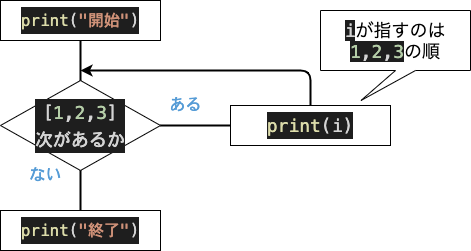

The diagram above was exported from draw.io. Its source (the exported page's mxGraphModel, read from the mxfile embedded in the PNG):
<mxGraphModel dx="1004" dy="815" grid="1" gridSize="10" guides="1" tooltips="1" connect="1" arrows="1" fold="1" page="1" pageScale="1" pageWidth="827" pageHeight="1169" math="0" shadow="0">
  <root>
    <mxCell id="0" />
    <mxCell id="1" parent="0" />
    <mxCell id="2" value="&lt;div style=&quot;color: rgb(212 , 212 , 212) ; background-color: rgb(30 , 30 , 30) ; font-family: &amp;#34;menlo&amp;#34; , &amp;#34;monaco&amp;#34; , &amp;#34;courier new&amp;#34; , monospace ; font-size: 16px ; line-height: 27px&quot;&gt;&lt;span style=&quot;color: #dcdcaa&quot;&gt;print&lt;/span&gt;(&lt;span style=&quot;color: #ce9178&quot;&gt;&quot;開始&quot;&lt;/span&gt;)&lt;/div&gt;" style="rounded=0;whiteSpace=wrap;html=1;" parent="1" vertex="1">
      <mxGeometry x="210" y="50" width="160" height="40" as="geometry" />
    </mxCell>
    <mxCell id="3" value="&lt;div style=&quot;color: rgb(212 , 212 , 212) ; background-color: rgb(30 , 30 , 30) ; font-family: &amp;#34;menlo&amp;#34; , &amp;#34;monaco&amp;#34; , &amp;#34;courier new&amp;#34; , monospace ; font-size: 16px ; line-height: 27px&quot;&gt;&lt;div style=&quot;font-family: &amp;#34;menlo&amp;#34; , &amp;#34;monaco&amp;#34; , &amp;#34;courier new&amp;#34; , monospace ; font-size: 18px ; line-height: 27px&quot;&gt;[&lt;span style=&quot;color: #b5cea8&quot;&gt;1&lt;/span&gt;,&lt;span style=&quot;color: #b5cea8&quot;&gt;2&lt;/span&gt;,&lt;span style=&quot;color: #b5cea8&quot;&gt;3&lt;/span&gt;]&lt;/div&gt;&lt;div style=&quot;font-family: &amp;#34;menlo&amp;#34; , &amp;#34;monaco&amp;#34; , &amp;#34;courier new&amp;#34; , monospace ; font-size: 18px ; line-height: 27px&quot;&gt;次があるか&lt;/div&gt;&lt;/div&gt;" style="rhombus;whiteSpace=wrap;html=1;" parent="1" vertex="1">
      <mxGeometry x="210" y="130" width="160" height="90" as="geometry" />
    </mxCell>
    <mxCell id="6" value="" style="endArrow=none;html=1;entryX=0.5;entryY=1;entryDx=0;entryDy=0;exitX=0.5;exitY=0;exitDx=0;exitDy=0;strokeWidth=2;" parent="1" source="3" target="2" edge="1">
      <mxGeometry width="50" height="50" relative="1" as="geometry">
        <mxPoint x="440" y="290" as="sourcePoint" />
        <mxPoint x="490" y="240" as="targetPoint" />
      </mxGeometry>
    </mxCell>
    <mxCell id="7" value="" style="endArrow=none;html=1;strokeWidth=2;exitX=0;exitY=0.5;exitDx=0;exitDy=0;entryX=1;entryY=0.5;entryDx=0;entryDy=0;" parent="1" source="23" edge="1" target="3">
      <mxGeometry width="50" height="50" relative="1" as="geometry">
        <mxPoint x="290" y="250" as="sourcePoint" />
        <mxPoint x="290" y="220" as="targetPoint" />
      </mxGeometry>
    </mxCell>
    <mxCell id="10" value="&lt;div style=&quot;color: rgb(212 , 212 , 212) ; font-family: &amp;#34;menlo&amp;#34; , &amp;#34;monaco&amp;#34; , &amp;#34;courier new&amp;#34; , monospace ; line-height: 27px&quot;&gt;&lt;span style=&quot;color: rgb(86 , 156 , 214)&quot;&gt;&lt;font style=&quot;font-size: 16px&quot;&gt;ある&lt;/font&gt;&lt;/span&gt;&lt;/div&gt;" style="text;html=1;resizable=0;autosize=1;align=center;verticalAlign=middle;points=[];fillColor=none;strokeColor=none;rounded=0;" parent="1" vertex="1">
      <mxGeometry x="370" y="140" width="50" height="30" as="geometry" />
    </mxCell>
    <mxCell id="11" value="&lt;div style=&quot;color: rgb(212 , 212 , 212) ; font-family: &amp;#34;menlo&amp;#34; , &amp;#34;monaco&amp;#34; , &amp;#34;courier new&amp;#34; , monospace ; line-height: 27px&quot;&gt;&lt;span style=&quot;color: rgb(86 , 156 , 214)&quot;&gt;&lt;font style=&quot;font-size: 16px&quot;&gt;ない&lt;/font&gt;&lt;/span&gt;&lt;/div&gt;" style="text;html=1;resizable=0;autosize=1;align=center;verticalAlign=middle;points=[];fillColor=none;strokeColor=none;rounded=0;" parent="1" vertex="1">
      <mxGeometry x="230" y="210" width="50" height="30" as="geometry" />
    </mxCell>
    <mxCell id="12" value="&lt;div style=&quot;color: rgb(212 , 212 , 212) ; background-color: rgb(30 , 30 , 30) ; font-family: &amp;#34;menlo&amp;#34; , &amp;#34;monaco&amp;#34; , &amp;#34;courier new&amp;#34; , monospace ; font-size: 16px ; line-height: 27px&quot;&gt;&lt;span style=&quot;color: #dcdcaa&quot;&gt;print&lt;/span&gt;(&lt;span style=&quot;color: #ce9178&quot;&gt;&quot;終了&quot;&lt;/span&gt;)&lt;/div&gt;" style="rounded=0;whiteSpace=wrap;html=1;" parent="1" vertex="1">
      <mxGeometry x="210" y="260" width="160" height="40" as="geometry" />
    </mxCell>
    <mxCell id="18" value="" style="endArrow=none;html=1;entryX=0.5;entryY=0;entryDx=0;entryDy=0;strokeWidth=2;startArrow=classic;startFill=1;" parent="1" target="23" edge="1">
      <mxGeometry width="50" height="50" relative="1" as="geometry">
        <mxPoint x="290" y="120" as="sourcePoint" />
        <mxPoint x="290" y="290" as="targetPoint" />
        <Array as="points">
          <mxPoint x="520" y="120" />
        </Array>
      </mxGeometry>
    </mxCell>
    <mxCell id="21" value="" style="endArrow=none;html=1;strokeWidth=2;exitX=0.5;exitY=1;exitDx=0;exitDy=0;entryX=0.5;entryY=0;entryDx=0;entryDy=0;" parent="1" source="3" target="12" edge="1">
      <mxGeometry width="50" height="50" relative="1" as="geometry">
        <mxPoint x="370" y="176" as="sourcePoint" />
        <mxPoint x="460" y="310" as="targetPoint" />
        <Array as="points" />
      </mxGeometry>
    </mxCell>
    <mxCell id="22" value="&lt;font style=&quot;font-size: 18px&quot;&gt;&lt;font color=&quot;#d4d4d4&quot; face=&quot;menlo, monaco, courier new, monospace&quot;&gt;&lt;span style=&quot;background-color: rgb(30 , 30 , 30)&quot;&gt;i&lt;/span&gt;&lt;/font&gt;が指すのは&lt;span style=&quot;background-color: rgb(42 , 42 , 42)&quot;&gt;&lt;br&gt;&lt;/span&gt;&lt;span style=&quot;font-family: &amp;#34;menlo&amp;#34; , &amp;#34;monaco&amp;#34; , &amp;#34;courier new&amp;#34; , monospace ; background-color: rgb(30 , 30 , 30) ; color: rgb(181 , 206 , 168)&quot;&gt;1&lt;/span&gt;&lt;span style=&quot;color: rgb(212 , 212 , 212) ; font-family: &amp;#34;menlo&amp;#34; , &amp;#34;monaco&amp;#34; , &amp;#34;courier new&amp;#34; , monospace ; background-color: rgb(30 , 30 , 30)&quot;&gt;,&lt;/span&gt;&lt;span style=&quot;font-family: &amp;#34;menlo&amp;#34; , &amp;#34;monaco&amp;#34; , &amp;#34;courier new&amp;#34; , monospace ; background-color: rgb(30 , 30 , 30) ; color: rgb(181 , 206 , 168)&quot;&gt;2&lt;/span&gt;&lt;span style=&quot;color: rgb(212 , 212 , 212) ; font-family: &amp;#34;menlo&amp;#34; , &amp;#34;monaco&amp;#34; , &amp;#34;courier new&amp;#34; , monospace ; background-color: rgb(30 , 30 , 30)&quot;&gt;,&lt;/span&gt;&lt;span style=&quot;font-family: &amp;#34;menlo&amp;#34; , &amp;#34;monaco&amp;#34; , &amp;#34;courier new&amp;#34; , monospace ; background-color: rgb(30 , 30 , 30) ; color: rgb(181 , 206 , 168)&quot;&gt;3&lt;/span&gt;の順&lt;/font&gt;" style="shape=callout;whiteSpace=wrap;html=1;perimeter=calloutPerimeter;position2=0.27;" parent="1" vertex="1">
      <mxGeometry x="530" y="60" width="150" height="90" as="geometry" />
    </mxCell>
    <mxCell id="23" value="&lt;div style=&quot;color: rgb(212 , 212 , 212) ; background-color: rgb(30 , 30 , 30) ; font-family: &amp;#34;menlo&amp;#34; , &amp;#34;monaco&amp;#34; , &amp;#34;courier new&amp;#34; , monospace ; font-size: 16px ; line-height: 27px&quot;&gt;&lt;div style=&quot;font-family: &amp;#34;menlo&amp;#34; , &amp;#34;monaco&amp;#34; , &amp;#34;courier new&amp;#34; , monospace ; font-size: 18px ; line-height: 27px&quot;&gt;&lt;span style=&quot;color: #dcdcaa&quot;&gt;print&lt;/span&gt;(i)&lt;/div&gt;&lt;/div&gt;" style="rounded=0;whiteSpace=wrap;html=1;" parent="1" vertex="1">
      <mxGeometry x="440" y="155" width="160" height="40" as="geometry" />
    </mxCell>
  </root>
</mxGraphModel>